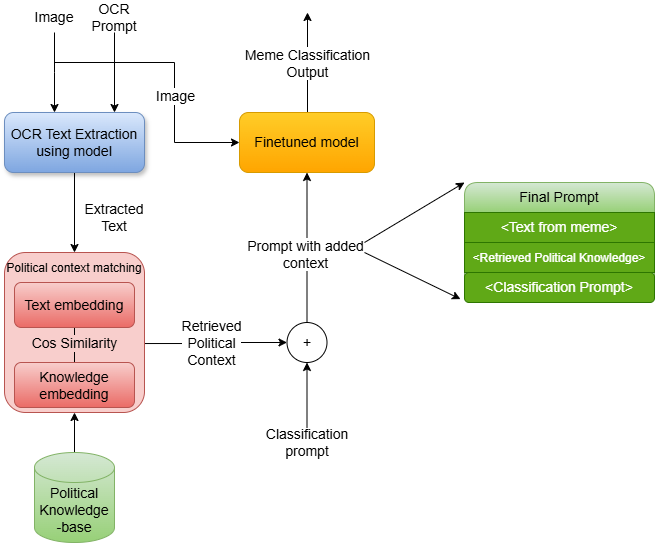

The diagram above was exported from draw.io. Its source (the exported page's mxGraphModel, read from the mxfile embedded in the PNG):
<mxGraphModel dx="1042" dy="574" grid="1" gridSize="10" guides="1" tooltips="1" connect="1" arrows="1" fold="1" page="1" pageScale="1" pageWidth="850" pageHeight="1100" math="0" shadow="0">
  <root>
    <mxCell id="0" />
    <mxCell id="1" parent="0" />
    <mxCell id="dRNDQICMyy3xSdXtTBUi-9" edge="1" parent="1" source="dRNDQICMyy3xSdXtTBUi-1" style="edgeStyle=orthogonalEdgeStyle;rounded=0;orthogonalLoop=1;jettySize=auto;html=1;exitX=0.5;exitY=1;exitDx=0;exitDy=0;entryX=0.5;entryY=0;entryDx=0;entryDy=0;fontSize=14;" target="dRNDQICMyy3xSdXtTBUi-7">
      <mxGeometry relative="1" as="geometry" />
    </mxCell>
    <mxCell id="dRNDQICMyy3xSdXtTBUi-1" parent="1" style="rounded=1;whiteSpace=wrap;html=1;fillColor=#dae8fc;strokeColor=#6c8ebf;fontSize=14;gradientColor=#7ea6e0;shadow=1;" value="OCR Text Extraction&lt;div&gt;using model&lt;/div&gt;" vertex="1">
      <mxGeometry height="60" width="140" x="150" y="220" as="geometry" />
    </mxCell>
    <mxCell id="dRNDQICMyy3xSdXtTBUi-2" edge="1" parent="1" style="endArrow=classic;html=1;rounded=0;fontSize=14;" value="">
      <mxGeometry height="50" relative="1" width="50" as="geometry">
        <Array as="points">
          <mxPoint x="200" y="180" />
        </Array>
        <mxPoint x="200" y="140" as="sourcePoint" />
        <mxPoint x="200" y="220" as="targetPoint" />
      </mxGeometry>
    </mxCell>
    <mxCell id="dRNDQICMyy3xSdXtTBUi-4" parent="1" style="text;html=1;whiteSpace=wrap;strokeColor=none;fillColor=none;align=center;verticalAlign=middle;rounded=0;fontSize=14;" value="Image" vertex="1">
      <mxGeometry height="30" width="60" x="170" y="110" as="geometry" />
    </mxCell>
    <mxCell id="dRNDQICMyy3xSdXtTBUi-5" edge="1" parent="1" style="endArrow=classic;html=1;rounded=0;entryX=0.25;entryY=0;entryDx=0;entryDy=0;fontSize=14;" value="">
      <mxGeometry height="50" relative="1" width="50" as="geometry">
        <mxPoint x="260" y="140" as="sourcePoint" />
        <mxPoint x="260" y="220" as="targetPoint" />
      </mxGeometry>
    </mxCell>
    <mxCell id="dRNDQICMyy3xSdXtTBUi-6" parent="1" style="text;html=1;whiteSpace=wrap;strokeColor=none;fillColor=none;align=center;verticalAlign=middle;rounded=0;fontSize=14;" value="OCR Prompt" vertex="1">
      <mxGeometry height="30" width="60" x="230" y="110" as="geometry" />
    </mxCell>
    <mxCell id="dRNDQICMyy3xSdXtTBUi-14" edge="1" parent="1" source="dRNDQICMyy3xSdXtTBUi-7" style="edgeStyle=orthogonalEdgeStyle;rounded=0;orthogonalLoop=1;jettySize=auto;html=1;exitX=0.977;exitY=0.569;exitDx=0;exitDy=0;entryX=0;entryY=0.5;entryDx=0;entryDy=0;exitPerimeter=0;fontSize=14;" target="dRNDQICMyy3xSdXtTBUi-13">
      <mxGeometry relative="1" as="geometry" />
    </mxCell>
    <mxCell id="dRNDQICMyy3xSdXtTBUi-15" connectable="0" parent="dRNDQICMyy3xSdXtTBUi-14" style="edgeLabel;html=1;align=center;verticalAlign=middle;resizable=0;points=[];fontSize=14;" value="Retrieved&lt;div&gt;Political&lt;/div&gt;&lt;div&gt;Context&lt;/div&gt;" vertex="1">
      <mxGeometry relative="1" x="-0.052" y="1" as="geometry">
        <mxPoint as="offset" />
      </mxGeometry>
    </mxCell>
    <mxCell id="dRNDQICMyy3xSdXtTBUi-7" parent="1" style="rounded=1;whiteSpace=wrap;html=1;fillColor=#f8cecc;strokeColor=#b85450;fontSize=14;" value="" vertex="1">
      <mxGeometry height="160" width="140" x="150" y="360" as="geometry" />
    </mxCell>
    <mxCell id="dRNDQICMyy3xSdXtTBUi-16" edge="1" parent="1" source="dRNDQICMyy3xSdXtTBUi-8" style="edgeStyle=orthogonalEdgeStyle;rounded=0;orthogonalLoop=1;jettySize=auto;html=1;exitX=0.5;exitY=0;exitDx=0;exitDy=0;exitPerimeter=0;entryX=0.5;entryY=1;entryDx=0;entryDy=0;fontSize=14;" target="dRNDQICMyy3xSdXtTBUi-7">
      <mxGeometry relative="1" as="geometry" />
    </mxCell>
    <mxCell id="dRNDQICMyy3xSdXtTBUi-8" parent="1" style="shape=cylinder3;whiteSpace=wrap;html=1;boundedLbl=1;backgroundOutline=1;size=15;fillColor=#d5e8d4;strokeColor=#82b366;fontSize=14;gradientColor=#97d077;" value="Political Knowledge&lt;div&gt;-base&lt;/div&gt;" vertex="1">
      <mxGeometry height="90" width="80" x="180" y="560" as="geometry" />
    </mxCell>
    <mxCell id="dRNDQICMyy3xSdXtTBUi-10" parent="1" style="text;html=1;whiteSpace=wrap;strokeColor=none;fillColor=none;align=center;verticalAlign=middle;rounded=0;fontSize=14;" value="Extracted Text" vertex="1">
      <mxGeometry height="30" width="60" x="230" y="310" as="geometry" />
    </mxCell>
    <mxCell id="dRNDQICMyy3xSdXtTBUi-12" parent="1" style="text;html=1;whiteSpace=wrap;strokeColor=none;fillColor=none;align=center;verticalAlign=middle;rounded=0;fontSize=14;" value="&lt;font style=&quot;font-size: 12px;&quot;&gt;Political context matching&lt;/font&gt;" vertex="1">
      <mxGeometry height="30" width="140" x="150" y="360" as="geometry" />
    </mxCell>
    <mxCell id="dRNDQICMyy3xSdXtTBUi-20" edge="1" parent="1" source="dRNDQICMyy3xSdXtTBUi-13" style="edgeStyle=orthogonalEdgeStyle;rounded=0;orthogonalLoop=1;jettySize=auto;html=1;exitX=0.5;exitY=0;exitDx=0;exitDy=0;entryX=0.5;entryY=1;entryDx=0;entryDy=0;fontSize=14;" target="dRNDQICMyy3xSdXtTBUi-17">
      <mxGeometry relative="1" as="geometry" />
    </mxCell>
    <mxCell id="dRNDQICMyy3xSdXtTBUi-21" connectable="0" parent="dRNDQICMyy3xSdXtTBUi-20" style="edgeLabel;html=1;align=center;verticalAlign=middle;resizable=0;points=[];fontSize=14;" value="Prompt with added&lt;div&gt;context&lt;/div&gt;" vertex="1">
      <mxGeometry relative="1" x="-0.0756" y="2" as="geometry">
        <mxPoint as="offset" />
      </mxGeometry>
    </mxCell>
    <mxCell id="dRNDQICMyy3xSdXtTBUi-13" parent="1" style="ellipse;whiteSpace=wrap;html=1;aspect=fixed;fontSize=14;" value="+" vertex="1">
      <mxGeometry height="40" width="40" x="432.5" y="430" as="geometry" />
    </mxCell>
    <mxCell id="dRNDQICMyy3xSdXtTBUi-22" edge="1" parent="1" source="dRNDQICMyy3xSdXtTBUi-17" style="edgeStyle=orthogonalEdgeStyle;rounded=0;orthogonalLoop=1;jettySize=auto;html=1;exitX=0.5;exitY=0;exitDx=0;exitDy=0;fontSize=14;">
      <mxGeometry relative="1" as="geometry">
        <Array as="points">
          <mxPoint x="453" y="120" />
        </Array>
        <mxPoint x="453" y="120" as="targetPoint" />
      </mxGeometry>
    </mxCell>
    <mxCell id="dRNDQICMyy3xSdXtTBUi-23" connectable="0" parent="dRNDQICMyy3xSdXtTBUi-22" style="edgeLabel;html=1;align=center;verticalAlign=middle;resizable=0;points=[];fontSize=14;" value="Meme Classification&lt;div&gt;Output&lt;/div&gt;" vertex="1">
      <mxGeometry relative="1" x="-0.008" y="1" as="geometry">
        <mxPoint as="offset" />
      </mxGeometry>
    </mxCell>
    <mxCell id="dRNDQICMyy3xSdXtTBUi-17" parent="1" style="rounded=1;whiteSpace=wrap;html=1;fillColor=#ffcd28;strokeColor=#d79b00;fontSize=14;gradientColor=#ffa500;" value="Finetuned model" vertex="1">
      <mxGeometry height="60" width="135" x="385" y="220" as="geometry" />
    </mxCell>
    <mxCell id="dRNDQICMyy3xSdXtTBUi-18" edge="1" parent="1" source="dRNDQICMyy3xSdXtTBUi-19" style="endArrow=classic;html=1;rounded=0;entryX=0.5;entryY=1;entryDx=0;entryDy=0;exitX=0.5;exitY=0;exitDx=0;exitDy=0;fontSize=14;" target="dRNDQICMyy3xSdXtTBUi-13" value="">
      <mxGeometry height="50" relative="1" width="50" as="geometry">
        <Array as="points" />
        <mxPoint x="445" y="470" as="sourcePoint" />
        <mxPoint x="450" y="280" as="targetPoint" />
      </mxGeometry>
    </mxCell>
    <mxCell id="dRNDQICMyy3xSdXtTBUi-19" parent="1" style="text;html=1;whiteSpace=wrap;strokeColor=none;fillColor=none;align=center;verticalAlign=middle;rounded=0;fontSize=14;" value="Classification&lt;div&gt;prompt&lt;/div&gt;" vertex="1">
      <mxGeometry height="30" width="60" x="422.5" y="535" as="geometry" />
    </mxCell>
    <mxCell id="q4exFooeAzEj0zGij036-1" edge="1" parent="1" style="endArrow=classic;html=1;rounded=0;entryX=0;entryY=0.5;entryDx=0;entryDy=0;fontSize=14;" target="dRNDQICMyy3xSdXtTBUi-17" value="">
      <mxGeometry height="50" relative="1" width="50" as="geometry">
        <Array as="points">
          <mxPoint x="320" y="170" />
          <mxPoint x="320" y="250" />
        </Array>
        <mxPoint x="200" y="170" as="sourcePoint" />
        <mxPoint x="360" y="170" as="targetPoint" />
      </mxGeometry>
    </mxCell>
    <mxCell id="q4exFooeAzEj0zGij036-2" connectable="0" parent="q4exFooeAzEj0zGij036-1" style="edgeLabel;html=1;align=center;verticalAlign=middle;resizable=0;points=[];fontSize=14;" value="Image" vertex="1">
      <mxGeometry relative="1" x="0.1577" as="geometry">
        <mxPoint as="offset" />
      </mxGeometry>
    </mxCell>
    <mxCell id="q4exFooeAzEj0zGij036-6" edge="1" parent="1" source="q4exFooeAzEj0zGij036-3" style="edgeStyle=orthogonalEdgeStyle;rounded=0;orthogonalLoop=1;jettySize=auto;html=1;exitX=0.5;exitY=1;exitDx=0;exitDy=0;entryX=0.5;entryY=0;entryDx=0;entryDy=0;endArrow=none;endFill=0;fontSize=14;" target="q4exFooeAzEj0zGij036-5">
      <mxGeometry relative="1" as="geometry" />
    </mxCell>
    <mxCell id="q4exFooeAzEj0zGij036-7" connectable="0" parent="q4exFooeAzEj0zGij036-6" style="edgeLabel;html=1;align=center;verticalAlign=middle;resizable=0;points=[];fontSize=14;labelBackgroundColor=light-dark(#F8CECC,#512D2B);" value="Cos Similarity" vertex="1">
      <mxGeometry relative="1" x="-0.12" y="-1" as="geometry">
        <mxPoint as="offset" />
      </mxGeometry>
    </mxCell>
    <mxCell id="q4exFooeAzEj0zGij036-3" parent="1" style="rounded=1;whiteSpace=wrap;html=1;fillColor=#f8cecc;strokeColor=#b85450;gradientColor=#ea6b66;fontSize=14;" value="Text embedding" vertex="1">
      <mxGeometry height="45" width="120" x="160" y="390" as="geometry" />
    </mxCell>
    <mxCell id="q4exFooeAzEj0zGij036-5" parent="1" style="rounded=1;whiteSpace=wrap;html=1;fillColor=#f8cecc;gradientColor=#ea6b66;strokeColor=#b85450;fontSize=14;" value="Knowledge embedding" vertex="1">
      <mxGeometry height="45" width="120" x="160" y="470" as="geometry" />
    </mxCell>
    <mxCell id="q4exFooeAzEj0zGij036-8" parent="1" style="swimlane;fontStyle=0;childLayout=stackLayout;horizontal=1;startSize=30;horizontalStack=0;resizeParent=1;resizeParentMax=0;resizeLast=0;collapsible=1;marginBottom=0;whiteSpace=wrap;html=1;align=center;fillColor=#d5e8d4;gradientColor=#97d077;strokeColor=#82b366;fontSize=14;rounded=1;" value="Final Prompt" vertex="1">
      <mxGeometry height="120" width="190" x="610" y="290" as="geometry" />
    </mxCell>
    <mxCell id="q4exFooeAzEj0zGij036-9" parent="q4exFooeAzEj0zGij036-8" style="text;strokeColor=#2D7600;fillColor=#60a917;align=center;verticalAlign=middle;spacingLeft=4;spacingRight=4;overflow=hidden;points=[[0,0.5],[1,0.5]];portConstraint=eastwest;rotatable=0;whiteSpace=wrap;html=1;fontSize=14;fontColor=#ffffff;" value="&amp;lt;Text from meme&amp;gt;" vertex="1">
      <mxGeometry height="30" width="190" y="30" as="geometry" />
    </mxCell>
    <mxCell id="q4exFooeAzEj0zGij036-10" parent="q4exFooeAzEj0zGij036-8" style="text;strokeColor=#2D7600;fillColor=#60a917;align=center;verticalAlign=middle;spacingLeft=4;spacingRight=4;overflow=hidden;points=[[0,0.5],[1,0.5]];portConstraint=eastwest;rotatable=0;whiteSpace=wrap;html=1;fontSize=14;fontColor=#ffffff;" value="&lt;font style=&quot;font-size: 12px;&quot;&gt;&amp;lt;Retrieved Political Knowledge&amp;gt;&lt;/font&gt;" vertex="1">
      <mxGeometry height="30" width="190" y="60" as="geometry" />
    </mxCell>
    <mxCell id="q4exFooeAzEj0zGij036-11" parent="q4exFooeAzEj0zGij036-8" style="text;strokeColor=#2D7600;fillColor=#60a917;align=center;verticalAlign=middle;spacingLeft=4;spacingRight=4;overflow=hidden;points=[[0,0.5],[1,0.5]];portConstraint=eastwest;rotatable=0;whiteSpace=wrap;html=1;fontSize=14;fontColor=#ffffff;rounded=1;" value="&amp;lt;Classification Prompt&amp;gt;" vertex="1">
      <mxGeometry height="30" width="190" y="90" as="geometry" />
    </mxCell>
    <mxCell id="q4exFooeAzEj0zGij036-12" edge="1" parent="1" style="endArrow=classic;html=1;rounded=0;entryX=0;entryY=0;entryDx=0;entryDy=0;fontSize=14;" target="q4exFooeAzEj0zGij036-8" value="">
      <mxGeometry height="50" relative="1" width="50" as="geometry">
        <Array as="points" />
        <mxPoint x="510" y="350" as="sourcePoint" />
        <mxPoint x="450" y="380" as="targetPoint" />
      </mxGeometry>
    </mxCell>
    <mxCell id="q4exFooeAzEj0zGij036-13" edge="1" parent="1" style="endArrow=classic;html=1;rounded=0;entryX=-0.021;entryY=0.887;entryDx=0;entryDy=0;entryPerimeter=0;fontSize=14;" target="q4exFooeAzEj0zGij036-11" value="">
      <mxGeometry height="50" relative="1" width="50" as="geometry">
        <mxPoint x="510" y="360" as="sourcePoint" />
        <mxPoint x="660" y="340" as="targetPoint" />
      </mxGeometry>
    </mxCell>
  </root>
</mxGraphModel>